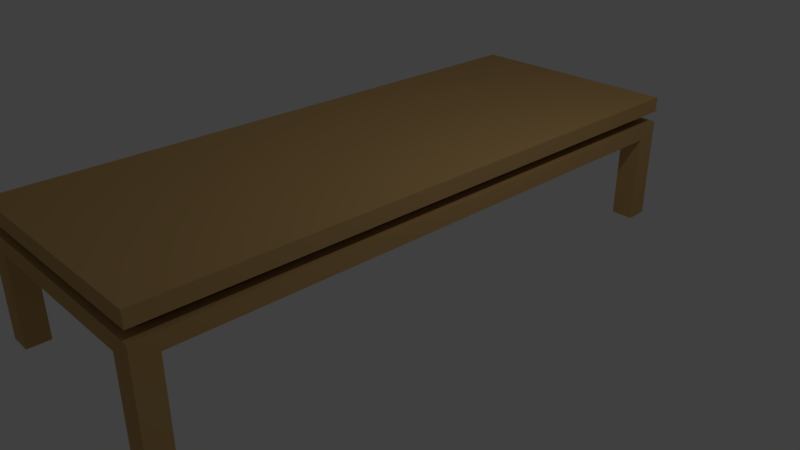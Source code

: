 # Source: tableH.blend  (saved by Blender 2.79.0; exported with 4.5.12 LTS)
import bpy
from mathutils import Matrix  # noqa: F401  (used for matrix-valued properties, if any)

bpy.ops.wm.read_factory_settings(use_empty=True)
scene = bpy.context.scene
scene.name = 'Scene'

# ---- collections
col_collection_1 = bpy.data.collections.new('Collection 1'); scene.collection.children.link(col_collection_1)

# ---- materials (node trees are filled in below, after node groups)
mat_deep = bpy.data.materials.new('deep')
mat_deep.alpha_threshold = 0.0
mat_deep.use_transparent_shadow = False
mat_deep.diffuse_color = (0.04971, 0.04971, 0.04971, 1.0)
mat_deep.roughness = 0.5
mat_deep.line_color = (0.0, 0.0, 0.0, 1.0)
mat_wood = bpy.data.materials.new('wood')
mat_wood.alpha_threshold = 0.0
mat_wood.use_transparent_shadow = False
mat_wood.diffuse_color = (0.5906, 0.3712, 0.147, 1.0)
mat_wood.roughness = 0.5

# ---- material node trees

# ---- world
world_world = bpy.data.worlds.new('World'); scene.world = world_world
world_world.color = (0.05088, 0.05088, 0.05088)
world_world.use_sun_shadow = False
world_world.sun_shadow_jitter_overblur = 0.0
world_world.cycles.sampling_method = 'MANUAL'

# ---- cameras
cam_camera = bpy.data.cameras.new('Camera')
cam_camera.clip_end = 100.0
cam_camera.lens = 35.0
cam_camera.sensor_width = 32.0
cam_camera.sensor_height = 18.0
cam_camera.ortho_scale = 7.314
cam_camera.dof.focus_distance = 0.0
cam_camera.dof.aperture_fstop = 128.0

# ---- lights
light_lamp = bpy.data.lights.new('Lamp', 'POINT')
light_lamp.transmission_factor = 0.0
light_lamp.cutoff_distance = 30.0
light_lamp.energy = 100.0
light_lamp.shadow_buffer_clip_start = 1.001
light_lamp.shadow_soft_size = 0.1
light_lamp.shadow_maximum_resolution = 0.006
light_lamp.use_absolute_resolution = True

# ---- meshes
me_cube_007 = bpy.data.meshes.new('Cube.007')
me_cube_007.from_pydata([(1.0, 1.0, -1.0), (1.0, -1.0, -1.0), (-1.0, -1.0, -1.0), (-1.0, 1.0, -1.0), (1.0, 1.0, 1.0), (1.0, -1.0, 1.0), (-1.0, -1.0, 1.0), (-1.0, 1.0, 1.0)], [], [(0, 1, 2, 3), (4, 7, 6, 5), (0, 4, 5, 1), (1, 5, 6, 2), (2, 6, 7, 3), (4, 0, 3, 7)])
me_cube_007.materials.append(mat_deep)
me_cube_007.use_remesh_preserve_volume = False
me_cube_007.use_remesh_preserve_attributes = False
me_cube_007.use_mirror_vertex_groups = False
me_cube_007.update()
me_cube_004 = bpy.data.meshes.new('Cube.004')
me_cube_004.from_pydata([(1.0, 1.0, -1.0), (1.0, -1.0, -1.0), (-1.0, -1.0, -1.0), (-1.0, 1.0, -1.0), (1.0, 1.0, 1.0), (1.0, -1.0, 1.0), (-1.0, -1.0, 1.0), (-1.0, 1.0, 1.0), (-1.0, 0.925, 0.7056), (1.0, 0.925, 0.7056), (-1.0, -0.925, -1.0), (1.0, -0.925, 0.7056), (-1.0, -0.925, 0.7056), (1.0, -0.925, -1.0), (1.0, 0.925, -1.0), (-1.0, 0.925, -1.0), (0.8, 1.0, 0.6948), (0.8, 0.925, 0.6948), (0.8, -1.0, 0.6948), (0.8, -0.925, 0.6948), (-0.8, -0.925, -1.0), (-0.8, -1.0, -1.0), (-0.8, 1.0, 0.6948), (-0.8, 0.925, 0.6948), (-0.8, -0.925, 0.6948), (-0.8, -1.0, 0.6948), (-0.8, 1.0, -1.0), (-0.8, 0.925, -1.0), (0.8, -0.925, -1.0), (0.8, -1.0, -1.0), (0.8, 1.0, -1.0), (0.8, 0.925, -1.0)], [], [(0, 14, 31, 30), (4, 7, 6, 5), (0, 4, 5, 1, 13, 11, 9, 14), (1, 5, 6, 2, 21, 25, 18, 29), (2, 6, 7, 3, 15, 8, 12, 10), (4, 0, 30, 16, 22, 26, 3, 7), (9, 8, 15, 27, 23, 17, 31, 14), (10, 20, 21, 2), (12, 11, 13, 28, 19, 24, 20, 10), (11, 12, 8, 9), (16, 17, 23, 22), (19, 18, 25, 24), (26, 27, 15, 3), (18, 19, 28, 29), (17, 16, 30, 31), (22, 23, 27, 26), (24, 25, 21, 20), (29, 28, 13, 1)])
me_cube_004.materials.append(mat_wood)
me_cube_004.use_remesh_preserve_volume = False
me_cube_004.use_remesh_preserve_attributes = False
me_cube_004.use_mirror_vertex_groups = False
me_cube_004.update()
me_cube = bpy.data.meshes.new('Cube')
me_cube.from_pydata([(1.0, 1.0, -1.0), (1.0, -1.0, -1.0), (-1.0, -1.0, -1.0), (-1.0, 1.0, -1.0), (1.0, 1.0, 1.0), (1.0, -1.0, 1.0), (-1.0, -1.0, 1.0), (-1.0, 1.0, 1.0)], [], [(0, 1, 2, 3), (4, 7, 6, 5), (0, 4, 5, 1), (1, 5, 6, 2), (2, 6, 7, 3), (4, 0, 3, 7)])
me_cube.materials.append(mat_wood)
me_cube.use_remesh_preserve_volume = False
me_cube.use_remesh_preserve_attributes = False
me_cube.use_mirror_vertex_groups = False
me_cube.update()

# ---- objects
ob_tableup_002 = bpy.data.objects.new('tableUp.002', me_cube_007)
ob_tableup_001 = bpy.data.objects.new('tableUp.001', me_cube_004)
ob_tableup = bpy.data.objects.new('tableUp', me_cube)
ob_lamp = bpy.data.objects.new('Lamp', light_lamp)
ob_camera = bpy.data.objects.new('Camera', cam_camera)

# ---- transforms, parenting, visibility, modifiers, constraints
ob_tableup_002.location = (0.0, 0.0, 1.284)
ob_tableup_002.scale = (1.3, 3.8, 0.1)
ob_tableup_002.lock_rotations_4d = False
ob_tableup_002.empty_display_type = 'ARROWS'
ob_tableup_002.lineart.crease_threshold = 0.0
ob_tableup_001.location = (0.0, 0.0, 0.5061)
ob_tableup_001.scale = (1.5, 4.0, 0.7)
ob_tableup_001.lock_rotations_4d = False
ob_tableup_001.empty_display_type = 'ARROWS'
ob_tableup_001.lineart.crease_threshold = 0.0
ob_tableup.location = (0.0, 0.0, 1.45)
ob_tableup.scale = (1.5, 4.0, 0.1)
ob_tableup.lock_rotations_4d = False
ob_tableup.empty_display_type = 'ARROWS'
ob_tableup.lineart.crease_threshold = 0.0
ob_lamp.location = (4.076, 1.005, 5.904)
ob_lamp.rotation_euler = (0.6503, 0.05522, 1.866)
ob_lamp.lock_rotations_4d = False
ob_lamp.empty_display_type = 'ARROWS'
ob_lamp.color = (0.0, 0.0, 0.0, 0.0)
ob_lamp.lineart.crease_threshold = 0.0
ob_camera.location = (7.481, -6.508, 5.344)
ob_camera.rotation_euler = (1.109, 0.0, 0.8149)
ob_camera.lock_rotations_4d = False
ob_camera.empty_display_type = 'ARROWS'
ob_camera.color = (0.0, 0.0, 0.0, 0.0)
ob_camera.display_type = 'WIRE'
ob_camera.lineart.crease_threshold = 0.0

# ---- collection membership
col_collection_1.objects.link(ob_tableup_002)
col_collection_1.objects.link(ob_tableup_001)
col_collection_1.objects.link(ob_tableup)
col_collection_1.objects.link(ob_lamp)
col_collection_1.objects.link(ob_camera)

# ---- scene / render settings (as saved in the file)
scene.camera = ob_camera
scene.frame_start = 1; scene.frame_end = 250; scene.frame_set(1)
scene.render.engine = 'BLENDER_EEVEE_NEXT'
scene.render.resolution_percentage = 50
scene.render.dither_intensity = 0.0
scene.cycles.use_denoising = False
scene.cycles.samples = 128
scene.cycles.sampling_pattern = 'TABULATED_SOBOL'
scene.cycles.use_adaptive_sampling = False
scene.cycles.use_light_tree = False
scene.cycles.blur_glossy = 0.0
scene.cycles.sample_clamp_indirect = 0.0
scene.view_settings.view_transform = 'Standard'
bpy.context.view_layer.update()
